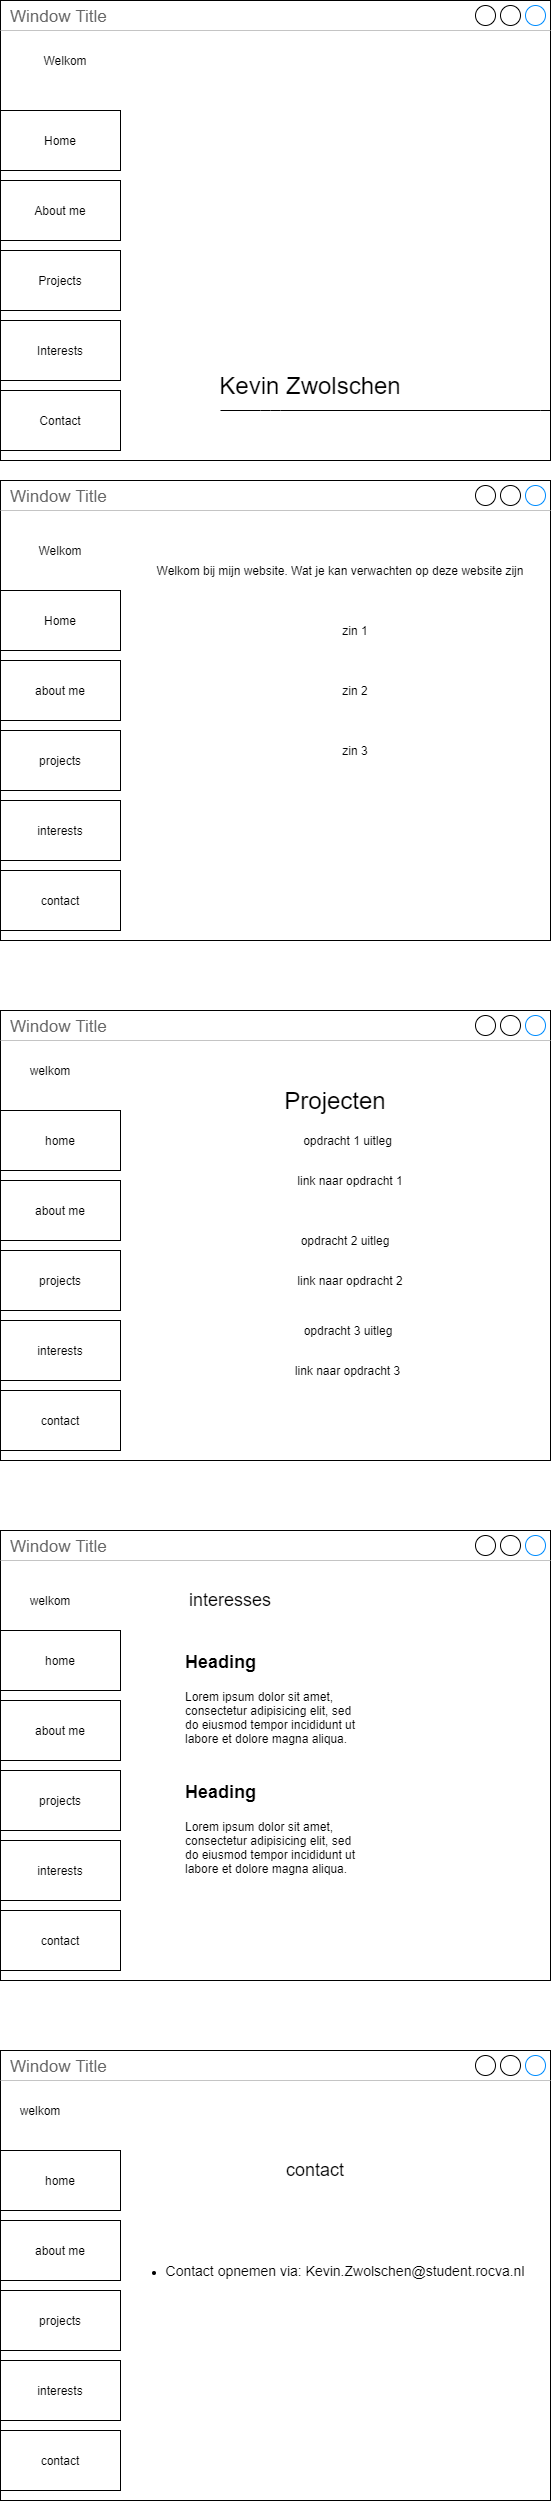

The diagram above was exported from draw.io. Its source (the exported page's mxGraphModel, read from the mxfile embedded in the PNG):
<mxGraphModel dx="718" dy="430" grid="1" gridSize="10" guides="1" tooltips="1" connect="1" arrows="1" fold="1" page="1" pageScale="1" pageWidth="850" pageHeight="1100" math="0" shadow="0">
  <root>
    <mxCell id="0" />
    <mxCell id="1" parent="0" />
    <mxCell id="2" value="Window Title" style="strokeWidth=1;shadow=0;dashed=0;align=center;html=1;shape=mxgraph.mockup.containers.window;align=left;verticalAlign=top;spacingLeft=8;strokeColor2=#008cff;strokeColor3=#c4c4c4;fontColor=#666666;mainText=;fontSize=17;labelBackgroundColor=none;" vertex="1" parent="1">
      <mxGeometry x="90" y="20" width="550" height="460" as="geometry" />
    </mxCell>
    <mxCell id="4" value="Welkom" style="text;html=1;strokeColor=none;fillColor=none;align=center;verticalAlign=middle;whiteSpace=wrap;rounded=0;" vertex="1" parent="1">
      <mxGeometry x="90" y="50" width="130" height="60" as="geometry" />
    </mxCell>
    <mxCell id="10" value="Home" style="rounded=0;whiteSpace=wrap;html=1;" vertex="1" parent="1">
      <mxGeometry x="90" y="130" width="120" height="60" as="geometry" />
    </mxCell>
    <mxCell id="11" value="About me" style="rounded=0;whiteSpace=wrap;html=1;" vertex="1" parent="1">
      <mxGeometry x="90" y="200" width="120" height="60" as="geometry" />
    </mxCell>
    <mxCell id="12" value="Projects" style="rounded=0;whiteSpace=wrap;html=1;" vertex="1" parent="1">
      <mxGeometry x="90" y="270" width="120" height="60" as="geometry" />
    </mxCell>
    <mxCell id="13" value="Interests" style="rounded=0;whiteSpace=wrap;html=1;" vertex="1" parent="1">
      <mxGeometry x="90" y="340" width="120" height="60" as="geometry" />
    </mxCell>
    <mxCell id="14" value="Contact" style="rounded=0;whiteSpace=wrap;html=1;" vertex="1" parent="1">
      <mxGeometry x="90" y="410" width="120" height="60" as="geometry" />
    </mxCell>
    <mxCell id="16" value="" style="endArrow=none;html=1;" edge="1" parent="1" target="2">
      <mxGeometry width="50" height="50" relative="1" as="geometry">
        <mxPoint x="310" y="430" as="sourcePoint" />
        <mxPoint x="390" y="400" as="targetPoint" />
        <Array as="points">
          <mxPoint x="310" y="430" />
          <mxPoint x="360" y="430" />
          <mxPoint x="640" y="430" />
        </Array>
      </mxGeometry>
    </mxCell>
    <mxCell id="17" value="&lt;font style=&quot;font-size: 24px&quot;&gt;Kevin Zwolschen&lt;/font&gt;" style="text;html=1;strokeColor=none;fillColor=none;align=center;verticalAlign=middle;whiteSpace=wrap;rounded=0;" vertex="1" parent="1">
      <mxGeometry x="270" y="380" width="260" height="50" as="geometry" />
    </mxCell>
    <mxCell id="18" value="Window Title" style="strokeWidth=1;shadow=0;dashed=0;align=center;html=1;shape=mxgraph.mockup.containers.window;align=left;verticalAlign=top;spacingLeft=8;strokeColor2=#008cff;strokeColor3=#c4c4c4;fontColor=#666666;mainText=;fontSize=17;labelBackgroundColor=none;" vertex="1" parent="1">
      <mxGeometry x="90" y="500" width="550" height="460" as="geometry" />
    </mxCell>
    <mxCell id="19" value="Home" style="rounded=0;whiteSpace=wrap;html=1;" vertex="1" parent="1">
      <mxGeometry x="90" y="610" width="120" height="60" as="geometry" />
    </mxCell>
    <mxCell id="21" value="Welkom" style="text;html=1;strokeColor=none;fillColor=none;align=center;verticalAlign=middle;whiteSpace=wrap;rounded=0;" vertex="1" parent="1">
      <mxGeometry x="130" y="560" width="40" height="20" as="geometry" />
    </mxCell>
    <mxCell id="22" value="about me" style="rounded=0;whiteSpace=wrap;html=1;" vertex="1" parent="1">
      <mxGeometry x="90" y="680" width="120" height="60" as="geometry" />
    </mxCell>
    <mxCell id="23" value="projects" style="rounded=0;whiteSpace=wrap;html=1;" vertex="1" parent="1">
      <mxGeometry x="90" y="750" width="120" height="60" as="geometry" />
    </mxCell>
    <mxCell id="24" value="interests" style="rounded=0;whiteSpace=wrap;html=1;" vertex="1" parent="1">
      <mxGeometry x="90" y="820" width="120" height="60" as="geometry" />
    </mxCell>
    <mxCell id="25" value="contact" style="rounded=0;whiteSpace=wrap;html=1;" vertex="1" parent="1">
      <mxGeometry x="90" y="890" width="120" height="60" as="geometry" />
    </mxCell>
    <mxCell id="26" value="Welkom bij mijn website. Wat je kan verwachten op deze website zijn" style="text;html=1;strokeColor=none;fillColor=none;align=center;verticalAlign=middle;whiteSpace=wrap;rounded=0;" vertex="1" parent="1">
      <mxGeometry x="240" y="580" width="380" height="20" as="geometry" />
    </mxCell>
    <mxCell id="29" value="zin 1" style="text;html=1;strokeColor=none;fillColor=none;align=center;verticalAlign=middle;whiteSpace=wrap;rounded=0;" vertex="1" parent="1">
      <mxGeometry x="270" y="640" width="350" height="20" as="geometry" />
    </mxCell>
    <mxCell id="30" value="zin 2" style="text;html=1;strokeColor=none;fillColor=none;align=center;verticalAlign=middle;whiteSpace=wrap;rounded=0;" vertex="1" parent="1">
      <mxGeometry x="425" y="700" width="40" height="20" as="geometry" />
    </mxCell>
    <mxCell id="31" value="zin 3" style="text;html=1;strokeColor=none;fillColor=none;align=center;verticalAlign=middle;whiteSpace=wrap;rounded=0;" vertex="1" parent="1">
      <mxGeometry x="425" y="760" width="40" height="20" as="geometry" />
    </mxCell>
    <mxCell id="32" value="Window Title" style="strokeWidth=1;shadow=0;dashed=0;align=center;html=1;shape=mxgraph.mockup.containers.window;align=left;verticalAlign=top;spacingLeft=8;strokeColor2=#008cff;strokeColor3=#c4c4c4;fontColor=#666666;mainText=;fontSize=17;labelBackgroundColor=none;" vertex="1" parent="1">
      <mxGeometry x="90" y="1030" width="550" height="450" as="geometry" />
    </mxCell>
    <mxCell id="33" value="welkom" style="text;html=1;strokeColor=none;fillColor=none;align=center;verticalAlign=middle;whiteSpace=wrap;rounded=0;" vertex="1" parent="1">
      <mxGeometry x="120" y="1080" width="40" height="20" as="geometry" />
    </mxCell>
    <mxCell id="34" value="home" style="rounded=0;whiteSpace=wrap;html=1;" vertex="1" parent="1">
      <mxGeometry x="90" y="1130" width="120" height="60" as="geometry" />
    </mxCell>
    <mxCell id="35" value="about me" style="rounded=0;whiteSpace=wrap;html=1;" vertex="1" parent="1">
      <mxGeometry x="90" y="1200" width="120" height="60" as="geometry" />
    </mxCell>
    <mxCell id="36" value="projects" style="rounded=0;whiteSpace=wrap;html=1;" vertex="1" parent="1">
      <mxGeometry x="90" y="1270" width="120" height="60" as="geometry" />
    </mxCell>
    <mxCell id="37" value="interests" style="rounded=0;whiteSpace=wrap;html=1;" vertex="1" parent="1">
      <mxGeometry x="90" y="1340" width="120" height="60" as="geometry" />
    </mxCell>
    <mxCell id="38" value="contact" style="rounded=0;whiteSpace=wrap;html=1;" vertex="1" parent="1">
      <mxGeometry x="90" y="1410" width="120" height="60" as="geometry" />
    </mxCell>
    <mxCell id="39" value="&lt;font style=&quot;font-size: 24px&quot;&gt;Projecten&lt;/font&gt;" style="text;html=1;strokeColor=none;fillColor=none;align=center;verticalAlign=middle;whiteSpace=wrap;rounded=0;" vertex="1" parent="1">
      <mxGeometry x="405" y="1110" width="40" height="20" as="geometry" />
    </mxCell>
    <mxCell id="40" value="opdracht 1 uitleg" style="text;html=1;strokeColor=none;fillColor=none;align=center;verticalAlign=middle;whiteSpace=wrap;rounded=0;" vertex="1" parent="1">
      <mxGeometry x="385" y="1150" width="105" height="20" as="geometry" />
    </mxCell>
    <mxCell id="41" value="link naar opdracht 1" style="text;html=1;strokeColor=none;fillColor=none;align=center;verticalAlign=middle;whiteSpace=wrap;rounded=0;" vertex="1" parent="1">
      <mxGeometry x="380" y="1190" width="120" height="20" as="geometry" />
    </mxCell>
    <mxCell id="42" value="opdracht 2 uitleg" style="text;html=1;strokeColor=none;fillColor=none;align=center;verticalAlign=middle;whiteSpace=wrap;rounded=0;" vertex="1" parent="1">
      <mxGeometry x="385" y="1250" width="100" height="20" as="geometry" />
    </mxCell>
    <mxCell id="43" value="link naar opdracht 2" style="text;html=1;strokeColor=none;fillColor=none;align=center;verticalAlign=middle;whiteSpace=wrap;rounded=0;" vertex="1" parent="1">
      <mxGeometry x="385" y="1290" width="110" height="20" as="geometry" />
    </mxCell>
    <mxCell id="44" value="Window Title" style="strokeWidth=1;shadow=0;dashed=0;align=center;html=1;shape=mxgraph.mockup.containers.window;align=left;verticalAlign=top;spacingLeft=8;strokeColor2=#008cff;strokeColor3=#c4c4c4;fontColor=#666666;mainText=;fontSize=17;labelBackgroundColor=none;" vertex="1" parent="1">
      <mxGeometry x="90" y="1550" width="550" height="450" as="geometry" />
    </mxCell>
    <mxCell id="45" value="welkom" style="text;html=1;strokeColor=none;fillColor=none;align=center;verticalAlign=middle;whiteSpace=wrap;rounded=0;" vertex="1" parent="1">
      <mxGeometry x="120" y="1610" width="40" height="20" as="geometry" />
    </mxCell>
    <mxCell id="46" value="home" style="rounded=0;whiteSpace=wrap;html=1;" vertex="1" parent="1">
      <mxGeometry x="90" y="1650" width="120" height="60" as="geometry" />
    </mxCell>
    <mxCell id="47" value="about me" style="rounded=0;whiteSpace=wrap;html=1;" vertex="1" parent="1">
      <mxGeometry x="90" y="1720" width="120" height="60" as="geometry" />
    </mxCell>
    <mxCell id="48" value="projects" style="rounded=0;whiteSpace=wrap;html=1;" vertex="1" parent="1">
      <mxGeometry x="90" y="1790" width="120" height="60" as="geometry" />
    </mxCell>
    <mxCell id="49" value="interests" style="rounded=0;whiteSpace=wrap;html=1;" vertex="1" parent="1">
      <mxGeometry x="90" y="1860" width="120" height="60" as="geometry" />
    </mxCell>
    <mxCell id="50" value="contact" style="rounded=0;whiteSpace=wrap;html=1;" vertex="1" parent="1">
      <mxGeometry x="90" y="1930" width="120" height="60" as="geometry" />
    </mxCell>
    <mxCell id="51" value="&lt;font style=&quot;font-size: 18px&quot;&gt;interesses&lt;/font&gt;" style="text;html=1;strokeColor=none;fillColor=none;align=center;verticalAlign=middle;whiteSpace=wrap;rounded=0;" vertex="1" parent="1">
      <mxGeometry x="300" y="1610" width="40" height="20" as="geometry" />
    </mxCell>
    <mxCell id="54" value="&lt;h1&gt;&lt;font style=&quot;font-size: 18px&quot;&gt;Heading&lt;/font&gt;&lt;/h1&gt;&lt;p&gt;Lorem ipsum dolor sit amet, consectetur adipisicing elit, sed do eiusmod tempor incididunt ut labore et dolore magna aliqua.&lt;/p&gt;" style="text;html=1;strokeColor=none;fillColor=none;spacing=5;spacingTop=-20;whiteSpace=wrap;overflow=hidden;rounded=0;" vertex="1" parent="1">
      <mxGeometry x="270" y="1660" width="190" height="120" as="geometry" />
    </mxCell>
    <mxCell id="55" value="&lt;h1&gt;&lt;font style=&quot;font-size: 18px&quot;&gt;Heading&lt;/font&gt;&lt;/h1&gt;&lt;p&gt;Lorem ipsum dolor sit amet, consectetur adipisicing elit, sed do eiusmod tempor incididunt ut labore et dolore magna aliqua.&lt;/p&gt;" style="text;html=1;strokeColor=none;fillColor=none;spacing=5;spacingTop=-20;whiteSpace=wrap;overflow=hidden;rounded=0;" vertex="1" parent="1">
      <mxGeometry x="270" y="1790" width="190" height="120" as="geometry" />
    </mxCell>
    <mxCell id="56" value="Window Title" style="strokeWidth=1;shadow=0;dashed=0;align=center;html=1;shape=mxgraph.mockup.containers.window;align=left;verticalAlign=top;spacingLeft=8;strokeColor2=#008cff;strokeColor3=#c4c4c4;fontColor=#666666;mainText=;fontSize=17;labelBackgroundColor=none;" vertex="1" parent="1">
      <mxGeometry x="90" y="2070" width="550" height="450" as="geometry" />
    </mxCell>
    <mxCell id="57" value="welkom" style="text;html=1;strokeColor=none;fillColor=none;align=center;verticalAlign=middle;whiteSpace=wrap;rounded=0;" vertex="1" parent="1">
      <mxGeometry x="110" y="2120" width="40" height="20" as="geometry" />
    </mxCell>
    <mxCell id="58" value="home" style="rounded=0;whiteSpace=wrap;html=1;" vertex="1" parent="1">
      <mxGeometry x="90" y="2170" width="120" height="60" as="geometry" />
    </mxCell>
    <mxCell id="59" value="about me" style="rounded=0;whiteSpace=wrap;html=1;" vertex="1" parent="1">
      <mxGeometry x="90" y="2240" width="120" height="60" as="geometry" />
    </mxCell>
    <mxCell id="60" value="projects" style="rounded=0;whiteSpace=wrap;html=1;" vertex="1" parent="1">
      <mxGeometry x="90" y="2310" width="120" height="60" as="geometry" />
    </mxCell>
    <mxCell id="61" value="interests" style="rounded=0;whiteSpace=wrap;html=1;" vertex="1" parent="1">
      <mxGeometry x="90" y="2380" width="120" height="60" as="geometry" />
    </mxCell>
    <mxCell id="62" value="contact" style="rounded=0;whiteSpace=wrap;html=1;" vertex="1" parent="1">
      <mxGeometry x="90" y="2450" width="120" height="60" as="geometry" />
    </mxCell>
    <mxCell id="63" value="&lt;font style=&quot;font-size: 18px&quot;&gt;contact&lt;/font&gt;" style="text;html=1;strokeColor=none;fillColor=none;align=center;verticalAlign=middle;whiteSpace=wrap;rounded=0;" vertex="1" parent="1">
      <mxGeometry x="385" y="2180" width="40" height="20" as="geometry" />
    </mxCell>
    <mxCell id="64" value="&lt;ul&gt;&lt;li&gt;&lt;font style=&quot;font-size: 14px&quot;&gt;Contact opnemen via: Kevin.Zwolschen@student.rocva.nl&lt;/font&gt;&lt;/li&gt;&lt;/ul&gt;" style="text;html=1;strokeColor=none;fillColor=none;align=center;verticalAlign=middle;whiteSpace=wrap;rounded=0;" vertex="1" parent="1">
      <mxGeometry x="210" y="2280" width="410" height="20" as="geometry" />
    </mxCell>
    <mxCell id="65" value="opdracht 3 uitleg" style="text;html=1;strokeColor=none;fillColor=none;align=center;verticalAlign=middle;whiteSpace=wrap;rounded=0;" vertex="1" parent="1">
      <mxGeometry x="382.5" y="1340" width="110" height="20" as="geometry" />
    </mxCell>
    <mxCell id="66" value="link naar opdracht 3" style="text;html=1;strokeColor=none;fillColor=none;align=center;verticalAlign=middle;whiteSpace=wrap;rounded=0;" vertex="1" parent="1">
      <mxGeometry x="370" y="1380" width="135" height="20" as="geometry" />
    </mxCell>
  </root>
</mxGraphModel>